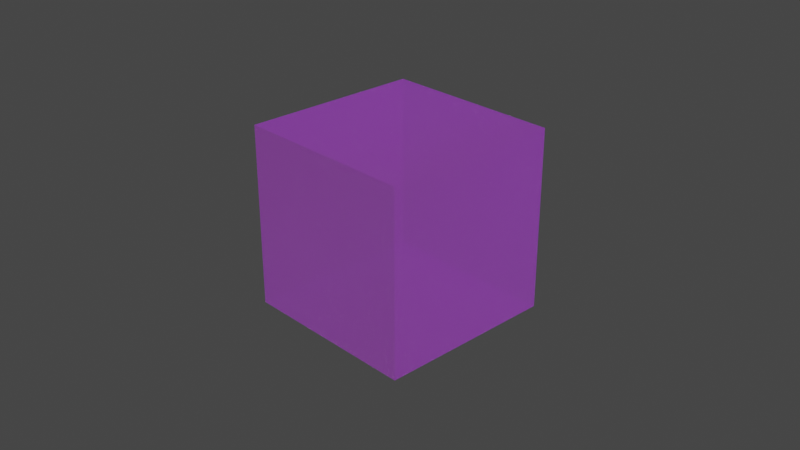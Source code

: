 # Source: 01_factors.blend  (saved by Blender 3.4.6; exported with 4.5.12 LTS)
import bpy
from mathutils import Matrix  # noqa: F401  (used for matrix-valued properties, if any)

bpy.ops.wm.read_factory_settings(use_empty=True)
scene = bpy.context.scene
scene.name = 'Scene'

# ---- collections
col_collection = bpy.data.collections.new('Collection'); scene.collection.children.link(col_collection)

# ---- images (referenced by path relative to the original .blend; pixels are not part of the script)
import os
ASSET_DIR = os.environ.get("B2B_ASSET_DIR", "")  # directory of the original .blend (textures are referenced by path, not embedded)
HERE = os.path.dirname(os.path.abspath(__file__))  # packed textures are extracted next to this script under _unpacked/

def load_image(name, relpath, width, height, colorspace="sRGB"):
    """Load a texture the original file referenced (path relative to the .blend, or extracted next to this script)."""
    p = next((c for c in (os.path.join(HERE, relpath), os.path.join(ASSET_DIR, relpath)) if relpath and os.path.exists(c)), "")
    if p:
        img = bpy.data.images.load(p, check_existing=True)
        img.name = name
    else:  # same state as the original file: an image datablock whose file is absent (Cycles renders it pink)
        img = bpy.data.images.new(name, width, height)
        img.source = "FILE"
        img.filepath = "//" + (relpath or name)
    img.colorspace_settings.name = colorspace
    return img
img_untitled_001 = load_image('Untitled.001', '', 1024, 1024, 'sRGB')
img_untitled_004 = load_image('Untitled.004', '', 1024, 1024, 'sRGB')
img_untitled_005 = load_image('Untitled.005', '', 1024, 1024, 'sRGB')
img_untitled = load_image('Untitled', '', 1024, 1024, 'sRGB')
img_untitled_002 = load_image('Untitled.002', '', 1024, 1024, 'sRGB')
img_untitled_008 = load_image('Untitled.008', '', 1024, 1024, 'sRGB')
img_untitled_006 = load_image('Untitled.006', '', 1024, 1024, 'sRGB')
img_untitled_007 = load_image('Untitled.007', '', 1024, 1024, 'sRGB')
img_untitled_003 = load_image('Untitled.003', '', 1024, 1024, 'sRGB')

# ---- materials (node trees are filled in below, after node groups)
mat_material = bpy.data.materials.new('Material')
mat_material.alpha_threshold = 0.0
mat_material.roughness = 0.5
mat_material.line_color = (0.0, 0.0, 0.0, 1.0)

# ---- node groups
ng_gltf_material_output = bpy.data.node_groups.new('glTF Material Output', 'ShaderNodeTree')
_s = ng_gltf_material_output.interface.new_socket(name='Occlusion', in_out='INPUT', socket_type='NodeSocketFloat')
_s = ng_gltf_material_output.interface.new_socket(name='Thickness', in_out='INPUT', socket_type='NodeSocketFloat')
_s = ng_gltf_material_output.interface.new_socket(name='Specular', in_out='INPUT', socket_type='NodeSocketFloat')
_s.default_value = 1.0
_s = ng_gltf_material_output.interface.new_socket(name='Specular Color', in_out='INPUT', socket_type='NodeSocketColor')
_s.default_value = (1.0, 1.0, 1.0, 1.0)
_N = ng_gltf_material_output.nodes; _L = ng_gltf_material_output.links
n0 = _N.new('NodeGroupOutput'); n0.name = 'Group Output'; n0.location = (0, 0)
n1 = _N.new('NodeGroupInput'); n1.name = 'Group Input'; n1.location = (-200, 0)
n0.is_active_output = True

# ---- material node trees
mat_material.use_nodes = True; mat_material.node_tree.nodes.clear()
_N = mat_material.node_tree.nodes; _L = mat_material.node_tree.links
n0 = _N.new('NodeFrame'); n0.name = 'Frame.001'; n0.location = (-966, -928)
n0.width = 955
n1 = _N.new('NodeFrame'); n1.name = 'Frame.003'; n1.location = (-843, -225)
n1.width = 786
n2 = _N.new('NodeFrame'); n2.name = 'Frame.006'; n2.location = (-637, 1497)
n2.width = 787
n3 = _N.new('NodeFrame'); n3.name = 'Frame.005'; n3.location = (-859, 719)
n3.width = 658
n4 = _N.new('NodeFrame'); n4.name = 'Frame.004'; n4.location = (-943, 210)
n4.width = 751
n5 = _N.new('NodeFrame'); n5.name = 'Frame.007'; n5.location = (-590, -1650)
n5.width = 740
n6 = _N.new('NodeFrame'); n6.name = 'Frame'; n6.location = (-510, -2015)
n6.width = 576
n7 = _N.new('NodeFrame'); n7.name = 'Frame.002'; n7.location = (-791, -550)
n7.width = 586
n8 = _N.new('ShaderNodeBsdfPrincipled'); n8.name = 'Principled BSDF'; n8.location = (249, 300)
n8.distribution = 'GGX'
n8.subsurface_method = 'RANDOM_WALK_SKIN'
n8.inputs[3].default_value = 1.45
n8.inputs[21].default_value = 1.2
n8.inputs[28].default_value = 1.0
n9 = _N.new('ShaderNodeGroup'); n9.name = 'Group'; n9.location = (448, -1254)
n9.node_tree = ng_gltf_material_output
n10 = _N.new('ShaderNodeMath'); n10.name = 'Math.005'; n10.location = (775, -223)
n10.operation = 'MULTIPLY'
n10.inputs[1].default_value = 0.2
n11 = _N.new('ShaderNodeTexImage'); n11.name = 'Image Texture.001'; n11.location = (30, -238)
n11.image = img_untitled_001
n12 = _N.new('ShaderNodeTexImage'); n12.name = 'Image Texture.008'; n12.location = (30, -70)
n13 = _N.new('ShaderNodeMath'); n13.name = 'Math.008'; n13.location = (616, -30)
n13.operation = 'MULTIPLY'
n13.inputs[1].default_value = 0.36
n14 = _N.new('ShaderNodeSeparateColor'); n14.name = 'Separate Color.002'; n14.location = (374, -55)
n15 = _N.new('ShaderNodeBsdfSheen'); n15.name = 'Velvet BSDF'; n15.location = (617, -594)
n15.distribution = 'ASHIKHMIN'
n16 = _N.new('ShaderNodeMix'); n16.name = 'Mix.008'; n16.location = (377, -61)
n16.data_type = 'RGBA'
n16.blend_type = 'MULTIPLY'
n16.inputs[0].default_value = 1.0
n16.inputs[7].default_value = (0.1, 0.2, 0.3, 1.0)
n17 = _N.new('ShaderNodeTexImage'); n17.name = 'Image Texture.004'; n17.location = (41, -30)
n17.image = img_untitled_004
n18 = _N.new('ShaderNodeTexImage'); n18.name = 'Image Texture.005'; n18.location = (30, -362)
n18.image = img_untitled_005
n19 = _N.new('ShaderNodeMath'); n19.name = 'Math'; n19.location = (392, -500)
n19.operation = 'MULTIPLY'
n20 = _N.new('ShaderNodeMath'); n20.name = 'Math.001'; n20.location = (477, -296)
n20.operation = 'MULTIPLY'
n20.inputs[1].default_value = 0.123
n21 = _N.new('ShaderNodeMix'); n21.name = 'Mix'; n21.location = (488, -30)
n21.data_type = 'RGBA'
n21.blend_type = 'MULTIPLY'
n21.inputs[0].default_value = 1.0
n21.inputs[7].default_value = (0.5, 0.6, 0.7, 1.0)
n22 = _N.new('ShaderNodeTexImage'); n22.name = 'Image Texture'; n22.location = (30, -67)
n22.image = img_untitled
n23 = _N.new('ShaderNodeMath'); n23.name = 'Math.003'; n23.location = (575, -225)
n23.operation = 'MULTIPLY'
n23.inputs[1].default_value = 0.345
n24 = _N.new('ShaderNodeSeparateColor'); n24.name = 'Separate Color'; n24.location = (356, -44)
n25 = _N.new('ShaderNodeMath'); n25.name = 'Math.002'; n25.location = (581, -30)
n25.operation = 'MULTIPLY'
n25.inputs[1].default_value = 0.234
n26 = _N.new('ShaderNodeTexImage'); n26.name = 'Image Texture.002'; n26.location = (30, -74)
n26.image = img_untitled_002
n27 = _N.new('ShaderNodeOutputMaterial'); n27.name = 'Material Output'; n27.location = (1057, 328)
n28 = _N.new('ShaderNodeAddShader'); n28.name = 'Add Shader'; n28.location = (617, 358)
n29 = _N.new('ShaderNodeAddShader'); n29.name = 'Add Shader.001'; n29.location = (837, 327)
n30 = _N.new('ShaderNodeVolumeAbsorption'); n30.name = 'Volume Absorption'; n30.location = (616, 212)
n31 = _N.new('ShaderNodeMath'); n31.name = 'Math.009'; n31.location = (570, -30)
n31.operation = 'MULTIPLY'
n31.inputs[1].default_value = 0.9
n32 = _N.new('ShaderNodeTexImage'); n32.name = 'Image Texture.009'; n32.location = (30, -66)
n32.image = img_untitled_008
n33 = _N.new('ShaderNodeSeparateColor'); n33.name = 'Separate Color.003'; n33.location = (365, -70)
n34 = _N.new('ShaderNodeTexImage'); n34.name = 'Image Texture.006'; n34.location = (30, -57)
n34.image = img_untitled_006
n35 = _N.new('ShaderNodeMath'); n35.name = 'Math.007'; n35.location = (402, -30)
n35.operation = 'MULTIPLY'
n35.inputs[1].default_value = 0.25
n36 = _N.new('ShaderNodeMix'); n36.name = 'Mix.006'; n36.location = (406, -249)
n36.data_type = 'RGBA'
n36.blend_type = 'MULTIPLY'
n36.inputs[0].default_value = 1.0
n36.inputs[7].default_value = (0.7, 0.6, 0.5, 1.0)
n37 = _N.new('ShaderNodeTexImage'); n37.name = 'Image Texture.007'; n37.location = (43, -376)
n37.image = img_untitled_007
n38 = _N.new('ShaderNodeMath'); n38.name = 'Math.006'; n38.location = (785, -30)
n38.operation = 'MULTIPLY'
n38.inputs[1].default_value = 0.3
n39 = _N.new('ShaderNodeSeparateColor'); n39.name = 'Separate Color.001'; n39.location = (452, -387)
n40 = _N.new('ShaderNodeTexImage'); n40.name = 'Image Texture.003'; n40.location = (30, -61)
n40.image = img_untitled_003
n41 = _N.new('ShaderNodeMix'); n41.name = 'Mix.005'; n41.location = (416, -30)
n41.data_type = 'RGBA'
n41.blend_type = 'MULTIPLY'
n41.inputs[0].default_value = 1.0
n41.inputs[7].default_value = (0.4, 0.5, 0.6, 1.0)
n10.parent = n0
n11.parent = n0
n12.parent = n1
n13.parent = n1
n14.parent = n1
n15.parent = n2
n16.parent = n2
n17.parent = n2
n18.parent = n2
n19.parent = n2
n20.parent = n3
n21.parent = n3
n22.parent = n3
n23.parent = n4
n24.parent = n4
n25.parent = n4
n26.parent = n4
n31.parent = n5
n32.parent = n5
n33.parent = n5
n34.parent = n6
n35.parent = n6
n36.parent = n6
n37.parent = n6
n38.parent = n0
n39.parent = n0
n40.parent = n7
n41.parent = n7
_L.new(n29.outputs[0], n27.inputs[0])
_L.new(n22.outputs[0], n21.inputs[6])
_L.new(n21.outputs[2], n8.inputs[0])
_L.new(n39.outputs[0], n9.inputs[0])
_L.new(n20.outputs[0], n8.inputs[4])
_L.new(n25.outputs[0], n8.inputs[19])
_L.new(n26.outputs[0], n24.inputs[0])
_L.new(n23.outputs[0], n8.inputs[20])
_L.new(n41.outputs[2], n8.inputs[27])
_L.new(n40.outputs[0], n41.inputs[6])
_L.new(n11.outputs[0], n39.inputs[0])
_L.new(n38.outputs[0], n8.inputs[2])
_L.new(n10.outputs[0], n8.inputs[1])
_L.new(n8.outputs[0], n28.inputs[1])
_L.new(n15.outputs[0], n28.inputs[0])
_L.new(n16.outputs[2], n15.inputs[0])
_L.new(n17.outputs[0], n16.inputs[6])
_L.new(n19.outputs[0], n15.inputs[1])
_L.new(n18.outputs[1], n19.inputs[0])
_L.new(n22.outputs[1], n20.inputs[0])
_L.new(n24.outputs[0], n25.inputs[0])
_L.new(n24.outputs[1], n23.inputs[0])
_L.new(n39.outputs[2], n10.inputs[0])
_L.new(n39.outputs[1], n38.inputs[0])
_L.new(n35.outputs[0], n9.inputs[2])
_L.new(n34.outputs[1], n35.inputs[0])
_L.new(n36.outputs[2], n9.inputs[3])
_L.new(n37.outputs[0], n36.inputs[6])
_L.new(n12.outputs[0], n14.inputs[0])
_L.new(n14.outputs[0], n13.inputs[0])
_L.new(n13.outputs[0], n8.inputs[18])
_L.new(n28.outputs[0], n29.inputs[0])
_L.new(n30.outputs[0], n29.inputs[1])
_L.new(n31.outputs[0], n9.inputs[1])
_L.new(n32.outputs[0], n33.inputs[0])
_L.new(n33.outputs[1], n31.inputs[0])
n27.is_active_output = True

# ---- world
world_world = bpy.data.worlds.new('World'); scene.world = world_world
world_world.use_nodes = True; world_world.node_tree.nodes.clear()
_N = world_world.node_tree.nodes; _L = world_world.node_tree.links
n0 = _N.new('ShaderNodeOutputWorld'); n0.name = 'World Output'; n0.location = (300, 300)
n1 = _N.new('ShaderNodeBackground'); n1.name = 'Background'; n1.location = (10, 300)
n1.inputs[0].default_value = (0.05088, 0.05088, 0.05088, 1.0)
_L.new(n1.outputs[0], n0.inputs[0])
n0.is_active_output = True
world_world.color = (0.05088, 0.05088, 0.05088)
world_world.use_sun_shadow = False
world_world.sun_shadow_jitter_overblur = 0.0

# ---- cameras
cam_camera = bpy.data.cameras.new('Camera')
cam_camera.clip_end = 100.0
cam_camera.ortho_scale = 7.314

# ---- lights
light_light = bpy.data.lights.new('Light', 'POINT')
light_light.transmission_factor = 0.0
light_light.energy = 1000.0
light_light.shadow_soft_size = 0.1
light_light.shadow_maximum_resolution = 0.006
light_light.use_absolute_resolution = True

# ---- meshes
me_cube = bpy.data.meshes.new('Cube')
me_cube.from_pydata([(1.0, 1.0, 1.0), (1.0, 1.0, -1.0), (1.0, -1.0, 1.0), (1.0, -1.0, -1.0), (-1.0, 1.0, 1.0), (-1.0, 1.0, -1.0), (-1.0, -1.0, 1.0), (-1.0, -1.0, -1.0)], [], [(0, 4, 6, 2), (3, 2, 6, 7), (7, 6, 4, 5), (5, 1, 3, 7), (1, 0, 2, 3), (5, 4, 0, 1)])
_uv = me_cube.uv_layers.new(name='UVMap')
_uv.uv.foreach_set('vector', [0.625, 0.5, 0.875, 0.5, 0.875, 0.75, 0.625, 0.75, 0.375, 0.75, 0.625, 0.75, 0.625, 1.0, 0.375, 1.0, 0.375, 0.0, 0.625, 0.0, 0.625, 0.25, 0.375, 0.25, 0.125, 0.5, 0.375, 0.5, 0.375, 0.75, 0.125, 0.75, 0.375, 0.5, 0.625, 0.5, 0.625, 0.75, 0.375, 0.75, 0.375, 0.25, 0.625, 0.25, 0.625, 0.5, 0.375, 0.5])
me_cube.materials.append(mat_material)
me_cube.use_mirror_vertex_groups = False
me_cube.update()

# ---- objects
ob_cube = bpy.data.objects.new('Cube', me_cube)
ob_light = bpy.data.objects.new('Light', light_light)
ob_camera = bpy.data.objects.new('Camera', cam_camera)

# ---- transforms, parenting, visibility, modifiers, constraints
ob_cube.location = (0.0, 0.0, 0.0)
ob_cube.lock_rotations_4d = False
ob_cube.empty_display_type = 'ARROWS'
ob_cube.lineart.crease_threshold = 0.0
ob_light.location = (4.076, 1.005, 5.904)
ob_light.rotation_euler = (0.6503, 0.05522, 1.866)
ob_light.lock_rotations_4d = False
ob_light.empty_display_type = 'ARROWS'
ob_light.color = (0.0, 0.0, 0.0, 0.0)
ob_light.lineart.crease_threshold = 0.0
ob_camera.location = (7.359, -6.926, 4.958)
ob_camera.rotation_euler = (1.109, 0.0, 0.8149)
ob_camera.lock_rotations_4d = False
ob_camera.empty_display_type = 'ARROWS'
ob_camera.color = (0.0, 0.0, 0.0, 0.0)
ob_camera.display_type = 'WIRE'
ob_camera.lineart.crease_threshold = 0.0

# ---- collection membership
col_collection.objects.link(ob_cube)
col_collection.objects.link(ob_light)
col_collection.objects.link(ob_camera)

# ---- scene / render settings (as saved in the file)
scene.camera = ob_camera
scene.frame_start = 1; scene.frame_end = 250; scene.frame_set(1)
scene.render.engine = 'CYCLES'
scene.cycles.sampling_pattern = 'TABULATED_SOBOL'
scene.cycles.use_light_tree = False
scene.view_settings.view_transform = 'Filmic'
bpy.context.view_layer.update()
